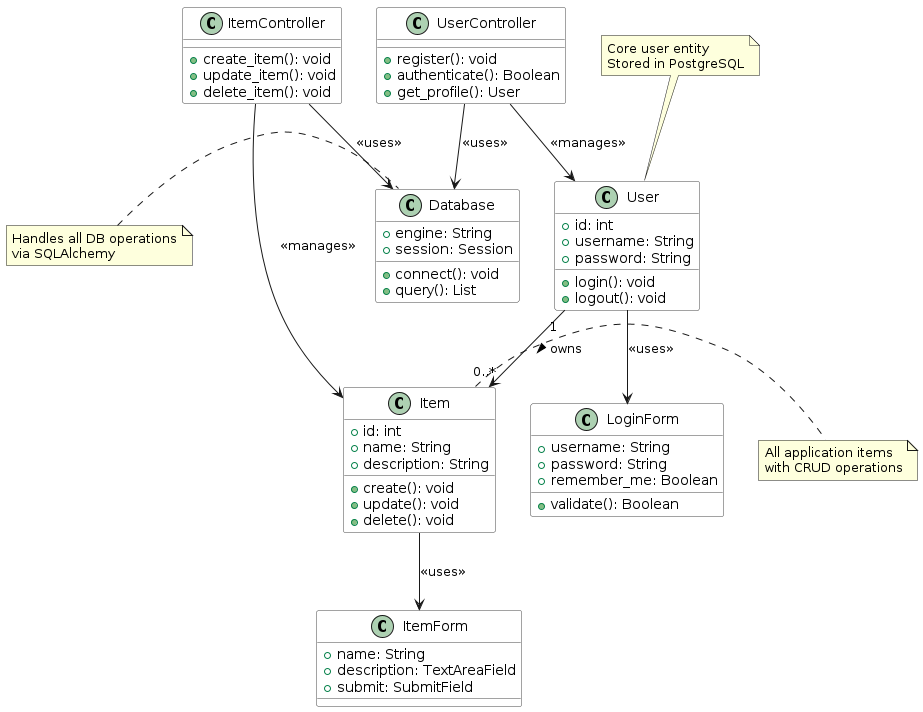

The diagram above was rendered by PlantUML. Its source (embedded in the PNG):
@startuml class_diagram

' ======================
' CLASS DIAGRAM FOR DEVOPS-PROJECT-1
' ======================

' === Entities ===
class User {
  +id: int
  +username: String
  +password: String
  +login(): void
  +logout(): void
}

class Item {
  +id: int
  +name: String
  +description: String
  +create(): void
  +update(): void
  +delete(): void
}

class LoginForm {
  +username: String
  +password: String
  +remember_me: Boolean
  +validate(): Boolean
}

class ItemForm {
  +name: String
  +description: TextAreaField
  +submit: SubmitField
}

class UserController {
  +register(): void
  +authenticate(): Boolean
  +get_profile(): User
}

class ItemController {
  +create_item(): void
  +update_item(): void
  +delete_item(): void
}

class Database {
  +engine: String
  +session: Session
  +connect(): void
  +query(): List
}

' === Relationships ===
User "1" --> "0..*" Item : owns >
User --> LoginForm : <<uses>>
Item --> ItemForm : <<uses>>
UserController --> User : <<manages>>
ItemController --> Item : <<manages>>
UserController --> Database : <<uses>>
ItemController --> Database : <<uses>>

' === Notes ===
note top of User : Core user entity\nStored in PostgreSQL
note right of Item : All application items\nwith CRUD operations
note left of Database : Handles all DB operations\nvia SQLAlchemy

' === Styling ===
skinparam class {
  BackgroundColor White
  BorderColor #444
  ArrowColor #666
  FontName "Arial"
}

@enduml